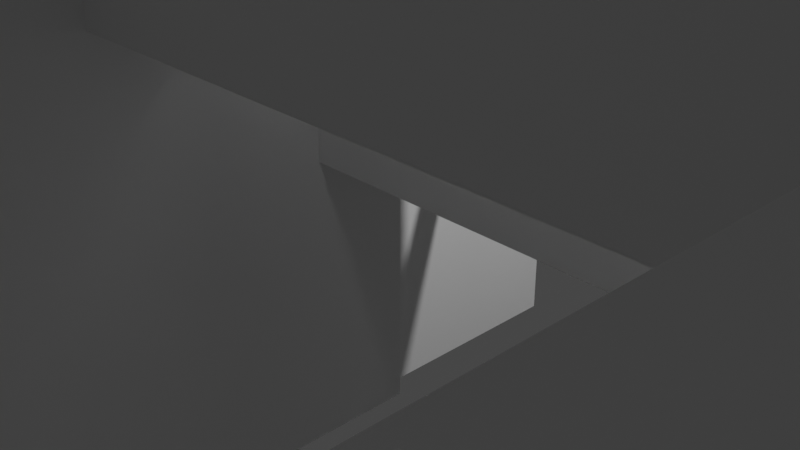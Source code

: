 # Source: untitled.blend  (saved by Blender 2.93.20; exported with 4.5.12 LTS)
import bpy
from mathutils import Matrix  # noqa: F401  (used for matrix-valued properties, if any)

bpy.ops.wm.read_factory_settings(use_empty=True)
scene = bpy.context.scene
scene.name = 'Scene'

# ---- collections
col_collection = bpy.data.collections.new('Collection'); scene.collection.children.link(col_collection)

# ---- materials (node trees are filled in below, after node groups)
mat_material = bpy.data.materials.new('Material')
mat_material.alpha_threshold = 0.0
mat_material.use_transparent_shadow = False
mat_material.line_color = (0.0, 0.0, 0.0, 1.0)
mat_material_001 = bpy.data.materials.new('Material.001')
mat_material_001.use_transparent_shadow = False

# ---- material node trees
mat_material.use_nodes = True; mat_material.node_tree.nodes.clear()
_N = mat_material.node_tree.nodes; _L = mat_material.node_tree.links
n0 = _N.new('ShaderNodeOutputMaterial'); n0.name = 'Material Output'; n0.location = (300, 300)
n1 = _N.new('ShaderNodeBsdfPrincipled'); n1.name = 'Principled BSDF'; n1.location = (10, 300)
n1.distribution = 'GGX'
n1.subsurface_method = 'BURLEY'
n1.inputs[2].default_value = 0.4
n1.inputs[3].default_value = 1.45
n1.inputs[27].default_value = (0.0, 0.0, 0.0, 1.0)
n1.inputs[28].default_value = 1.0
_L.new(n1.outputs[0], n0.inputs[0])
n0.is_active_output = True
mat_material_001.use_nodes = True; mat_material_001.node_tree.nodes.clear()
_N = mat_material_001.node_tree.nodes; _L = mat_material_001.node_tree.links
n0 = _N.new('ShaderNodeBsdfPrincipled'); n0.name = 'Principled BSDF'; n0.location = (10, 300)
n0.distribution = 'GGX'
n0.subsurface_method = 'BURLEY'
n0.inputs[3].default_value = 1.45
n0.inputs[27].default_value = (0.0, 0.0, 0.0, 1.0)
n0.inputs[28].default_value = 1.0
n1 = _N.new('ShaderNodeOutputMaterial'); n1.name = 'Material Output'; n1.location = (300, 300)
_L.new(n0.outputs[0], n1.inputs[0])
n1.is_active_output = True

# ---- world
world_world = bpy.data.worlds.new('World'); scene.world = world_world
world_world.use_nodes = True; world_world.node_tree.nodes.clear()
_N = world_world.node_tree.nodes; _L = world_world.node_tree.links
n0 = _N.new('ShaderNodeOutputWorld'); n0.name = 'World Output'; n0.location = (300, 300)
n1 = _N.new('ShaderNodeBackground'); n1.name = 'Background'; n1.location = (10, 300)
n1.inputs[0].default_value = (0.05088, 0.05088, 0.05088, 1.0)
_L.new(n1.outputs[0], n0.inputs[0])
n0.is_active_output = True
world_world.color = (0.05088, 0.05088, 0.05088)
world_world.use_sun_shadow = False
world_world.sun_shadow_jitter_overblur = 0.0

# ---- cameras
cam_camera = bpy.data.cameras.new('Camera')
cam_camera.clip_end = 100.0
cam_camera.ortho_scale = 7.314

# ---- lights
light_light = bpy.data.lights.new('Light', 'POINT')
light_light.transmission_factor = 0.0
light_light.energy = 1000.0
light_light.shadow_soft_size = 0.1
light_light.shadow_maximum_resolution = 0.006
light_light.use_absolute_resolution = True

# ---- meshes
me_cube = bpy.data.meshes.new('Cube')
me_cube.from_pydata([(1.0, 1.0, 1.0), (1.0, 1.0, -1.0), (1.0, -1.0, 1.0), (1.0, -1.0, -1.0), (-1.0, 1.0, 1.0), (-1.0, 1.0, -1.0), (-1.0, -1.0, 1.0), (-1.0, -1.0, -1.0)], [], [(0, 4, 6, 2), (3, 2, 6, 7), (7, 6, 4, 5), (5, 1, 3, 7), (1, 0, 2, 3), (5, 4, 0, 1)])
_uv = me_cube.uv_layers.new(name='UVMap')
_uv.uv.foreach_set('vector', [0.625, 0.5, 0.875, 0.5, 0.875, 0.75, 0.625, 0.75, 0.375, 0.75, 0.625, 0.75, 0.625, 1.0, 0.375, 1.0, 0.375, 0.0, 0.625, 0.0, 0.625, 0.25, 0.375, 0.25, 0.125, 0.5, 0.375, 0.5, 0.375, 0.75, 0.125, 0.75, 0.375, 0.5, 0.625, 0.5, 0.625, 0.75, 0.375, 0.75, 0.375, 0.25, 0.625, 0.25, 0.625, 0.5, 0.375, 0.5])
me_cube.materials.append(mat_material)
me_cube.use_remesh_preserve_volume = False
me_cube.use_remesh_preserve_attributes = False
me_cube.use_mirror_vertex_groups = False
me_cube.update()
me_cube_001 = bpy.data.meshes.new('Cube.001')
me_cube_001.from_pydata([(0.0, 0.0, 0.0), (0.0, 0.0, 0.0), (0.0, 0.0, 0.0), (0.0, 0.0, 0.0), (0.0, 0.0, 0.0), (0.0, 0.0, 0.0), (0.0, 0.0, 0.0), (0.0, 0.0, 0.0)], [], [(0, 1, 3, 2), (2, 3, 7, 6), (6, 7, 5, 4), (4, 5, 1, 0), (2, 6, 4, 0), (7, 3, 1, 5)])
_uv = me_cube_001.uv_layers.new(name='UVMap')
_uv.uv.foreach_set('vector', [0.375, 0.0, 0.625, 0.0, 0.625, 0.25, 0.375, 0.25, 0.375, 0.25, 0.625, 0.25, 0.625, 0.5, 0.375, 0.5, 0.375, 0.5, 0.625, 0.5, 0.625, 0.75, 0.375, 0.75, 0.375, 0.75, 0.625, 0.75, 0.625, 1.0, 0.375, 1.0, 0.125, 0.5, 0.375, 0.5, 0.375, 0.75, 0.125, 0.75, 0.625, 0.5, 0.875, 0.5, 0.875, 0.75, 0.625, 0.75])
me_cube_001.use_remesh_fix_poles = True
me_cube_001.use_remesh_preserve_attributes = False
me_cube_001.update()
me_cube_002 = bpy.data.meshes.new('Cube.002')
me_cube_002.from_pydata([(-0.2836, -0.2107, -1.702), (-0.2836, -0.2107, 1.702), (-0.2836, 0.2107, -1.702), (-0.2836, 0.2107, 1.702), (0.2836, -0.2107, -1.702), (0.2836, -0.2107, 1.702), (0.2836, 0.2107, -1.702), (0.2836, 0.2107, 1.702)], [], [(0, 1, 3, 2), (2, 3, 7, 6), (6, 7, 5, 4), (4, 5, 1, 0), (2, 6, 4, 0), (7, 3, 1, 5)])
_uv = me_cube_002.uv_layers.new(name='UVMap')
_uv.uv.foreach_set('vector', [0.375, 0.0, 0.625, 0.0, 0.625, 0.25, 0.375, 0.25, 0.375, 0.25, 0.625, 0.25, 0.625, 0.5, 0.375, 0.5, 0.375, 0.5, 0.625, 0.5, 0.625, 0.75, 0.375, 0.75, 0.375, 0.75, 0.625, 0.75, 0.625, 1.0, 0.375, 1.0, 0.125, 0.5, 0.375, 0.5, 0.375, 0.75, 0.125, 0.75, 0.625, 0.5, 0.875, 0.5, 0.875, 0.75, 0.625, 0.75])
me_cube_002.use_remesh_fix_poles = True
me_cube_002.use_remesh_preserve_attributes = False
me_cube_002.update()
me_cube_003 = bpy.data.meshes.new('Cube.003')
me_cube_003.from_pydata([(-0.05376, -0.1771, -4.403), (-0.05376, -0.1771, 4.403), (-0.05376, 0.1771, -4.403), (-0.05376, 0.1771, 4.403), (0.05376, -0.1771, -4.403), (0.05376, -0.1771, 4.403), (0.05376, 0.1771, -4.403), (0.05376, 0.1771, 4.403)], [], [(0, 1, 3, 2), (2, 3, 7, 6), (6, 7, 5, 4), (4, 5, 1, 0), (2, 6, 4, 0), (7, 3, 1, 5)])
_uv = me_cube_003.uv_layers.new(name='UVMap')
_uv.uv.foreach_set('vector', [0.375, 0.0, 0.625, 0.0, 0.625, 0.25, 0.375, 0.25, 0.375, 0.25, 0.625, 0.25, 0.625, 0.5, 0.375, 0.5, 0.375, 0.5, 0.625, 0.5, 0.625, 0.75, 0.375, 0.75, 0.375, 0.75, 0.625, 0.75, 0.625, 1.0, 0.375, 1.0, 0.125, 0.5, 0.375, 0.5, 0.375, 0.75, 0.125, 0.75, 0.625, 0.5, 0.875, 0.5, 0.875, 0.75, 0.625, 0.75])
me_cube_003.use_remesh_fix_poles = True
me_cube_003.use_remesh_preserve_attributes = False
me_cube_003.update()
me_cube_004 = bpy.data.meshes.new('Cube.004')
me_cube_004.from_pydata([(-4.019, -1.563, -2.756), (-4.019, -1.563, 2.756), (-4.019, 1.563, -2.756), (-4.019, 1.563, 2.756), (4.019, -1.563, -2.756), (4.019, -1.563, 2.756), (4.019, 1.563, -2.756), (4.019, 1.563, 2.756)], [], [(0, 1, 3, 2), (2, 3, 7, 6), (6, 7, 5, 4), (4, 5, 1, 0), (2, 6, 4, 0), (7, 3, 1, 5)])
_uv = me_cube_004.uv_layers.new(name='UVMap')
_uv.uv.foreach_set('vector', [0.375, 0.0, 0.625, 0.0, 0.625, 0.25, 0.375, 0.25, 0.375, 0.25, 0.625, 0.25, 0.625, 0.5, 0.375, 0.5, 0.375, 0.5, 0.625, 0.5, 0.625, 0.75, 0.375, 0.75, 0.375, 0.75, 0.625, 0.75, 0.625, 1.0, 0.375, 1.0, 0.125, 0.5, 0.375, 0.5, 0.375, 0.75, 0.125, 0.75, 0.625, 0.5, 0.875, 0.5, 0.875, 0.75, 0.625, 0.75])
me_cube_004.use_remesh_fix_poles = True
me_cube_004.use_remesh_preserve_attributes = False
me_cube_004.update()
me_cube_005 = bpy.data.meshes.new('Cube.005')
me_cube_005.from_pydata([(-0.4045, -0.7607, -3.392), (-0.4045, -0.7607, 3.392), (-0.4045, 0.7607, -3.392), (-0.4045, 0.7607, 3.392), (0.4045, -0.7607, -3.392), (0.4045, -0.7607, 3.392), (0.4045, 0.7607, -3.392), (0.4045, 0.7607, 3.392)], [], [(0, 1, 3, 2), (2, 3, 7, 6), (6, 7, 5, 4), (4, 5, 1, 0), (2, 6, 4, 0), (7, 3, 1, 5)])
_uv = me_cube_005.uv_layers.new(name='UVMap')
_uv.uv.foreach_set('vector', [0.375, 0.0, 0.625, 0.0, 0.625, 0.25, 0.375, 0.25, 0.375, 0.25, 0.625, 0.25, 0.625, 0.5, 0.375, 0.5, 0.375, 0.5, 0.625, 0.5, 0.625, 0.75, 0.375, 0.75, 0.375, 0.75, 0.625, 0.75, 0.625, 1.0, 0.375, 1.0, 0.125, 0.5, 0.375, 0.5, 0.375, 0.75, 0.125, 0.75, 0.625, 0.5, 0.875, 0.5, 0.875, 0.75, 0.625, 0.75])
me_cube_005.use_remesh_fix_poles = True
me_cube_005.use_remesh_preserve_attributes = False
me_cube_005.update()
me_cube_006 = bpy.data.meshes.new('Cube.006')
me_cube_006.from_pydata([(-0.1432, -0.4667, -1.181), (-0.1432, -0.4667, 1.181), (-0.1432, 0.4667, -1.181), (-0.1432, 0.4667, 1.181), (0.1432, -0.4667, -1.181), (0.1432, -0.4667, 1.181), (0.1432, 0.4667, -1.181), (0.1432, 0.4667, 1.181)], [], [(0, 1, 3, 2), (2, 3, 7, 6), (6, 7, 5, 4), (4, 5, 1, 0), (2, 6, 4, 0), (7, 3, 1, 5)])
_uv = me_cube_006.uv_layers.new(name='UVMap')
_uv.uv.foreach_set('vector', [0.375, 0.0, 0.625, 0.0, 0.625, 0.25, 0.375, 0.25, 0.375, 0.25, 0.625, 0.25, 0.625, 0.5, 0.375, 0.5, 0.375, 0.5, 0.625, 0.5, 0.625, 0.75, 0.375, 0.75, 0.375, 0.75, 0.625, 0.75, 0.625, 1.0, 0.375, 1.0, 0.125, 0.5, 0.375, 0.5, 0.375, 0.75, 0.125, 0.75, 0.625, 0.5, 0.875, 0.5, 0.875, 0.75, 0.625, 0.75])
me_cube_006.use_remesh_fix_poles = True
me_cube_006.use_remesh_preserve_attributes = False
me_cube_006.update()
me_cube_007 = bpy.data.meshes.new('Cube.007')
me_cube_007.from_pydata([(-0.04067, -0.117, -0.02331), (-0.04067, -0.117, 0.02331), (-0.04067, 0.117, -0.02331), (-0.04067, 0.117, 0.02331), (0.04067, -0.117, -0.02331), (0.04067, -0.117, 0.02331), (0.04067, 0.117, -0.02331), (0.04067, 0.117, 0.02331)], [], [(0, 1, 3, 2), (2, 3, 7, 6), (6, 7, 5, 4), (4, 5, 1, 0), (2, 6, 4, 0), (7, 3, 1, 5)])
_uv = me_cube_007.uv_layers.new(name='UVMap')
_uv.uv.foreach_set('vector', [0.375, 0.0, 0.625, 0.0, 0.625, 0.25, 0.375, 0.25, 0.375, 0.25, 0.625, 0.25, 0.625, 0.5, 0.375, 0.5, 0.375, 0.5, 0.625, 0.5, 0.625, 0.75, 0.375, 0.75, 0.375, 0.75, 0.625, 0.75, 0.625, 1.0, 0.375, 1.0, 0.125, 0.5, 0.375, 0.5, 0.375, 0.75, 0.125, 0.75, 0.625, 0.5, 0.875, 0.5, 0.875, 0.75, 0.625, 0.75])
me_cube_007.use_remesh_fix_poles = True
me_cube_007.use_remesh_preserve_attributes = False
me_cube_007.update()
me_cube_008 = bpy.data.meshes.new('Cube.008')
me_cube_008.from_pydata([(-0.03865, -0.08165, -0.1758), (-0.03865, -0.08165, 0.1758), (-0.03865, 0.08165, -0.1758), (-0.03865, 0.08165, 0.1758), (0.03865, -0.08165, -0.1758), (0.03865, -0.08165, 0.1758), (0.03865, 0.08165, -0.1758), (0.03865, 0.08165, 0.1758)], [], [(0, 1, 3, 2), (2, 3, 7, 6), (6, 7, 5, 4), (4, 5, 1, 0), (2, 6, 4, 0), (7, 3, 1, 5)])
_uv = me_cube_008.uv_layers.new(name='UVMap')
_uv.uv.foreach_set('vector', [0.375, 0.0, 0.625, 0.0, 0.625, 0.25, 0.375, 0.25, 0.375, 0.25, 0.625, 0.25, 0.625, 0.5, 0.375, 0.5, 0.375, 0.5, 0.625, 0.5, 0.625, 0.75, 0.375, 0.75, 0.375, 0.75, 0.625, 0.75, 0.625, 1.0, 0.375, 1.0, 0.125, 0.5, 0.375, 0.5, 0.375, 0.75, 0.125, 0.75, 0.625, 0.5, 0.875, 0.5, 0.875, 0.75, 0.625, 0.75])
me_cube_008.use_remesh_fix_poles = True
me_cube_008.use_remesh_preserve_attributes = False
me_cube_008.update()
me_cube_009 = bpy.data.meshes.new('Cube.009')
me_cube_009.from_pydata([(-1.061, -2.25, -1.312), (-1.061, -2.25, 1.312), (-1.061, 2.25, -1.312), (-1.061, 2.25, 1.312), (1.061, -2.25, -1.312), (1.061, -2.25, 1.312), (1.061, 2.25, -1.312), (1.061, 2.25, 1.312)], [], [(0, 1, 3, 2), (2, 3, 7, 6), (6, 7, 5, 4), (4, 5, 1, 0), (2, 6, 4, 0), (7, 3, 1, 5)])
_uv = me_cube_009.uv_layers.new(name='UVMap')
_uv.uv.foreach_set('vector', [0.375, 0.0, 0.625, 0.0, 0.625, 0.25, 0.375, 0.25, 0.375, 0.25, 0.625, 0.25, 0.625, 0.5, 0.375, 0.5, 0.375, 0.5, 0.625, 0.5, 0.625, 0.75, 0.375, 0.75, 0.375, 0.75, 0.625, 0.75, 0.625, 1.0, 0.375, 1.0, 0.125, 0.5, 0.375, 0.5, 0.375, 0.75, 0.125, 0.75, 0.625, 0.5, 0.875, 0.5, 0.875, 0.75, 0.625, 0.75])
me_cube_009.use_remesh_fix_poles = True
me_cube_009.use_remesh_preserve_attributes = False
me_cube_009.update()
me_cube_010 = bpy.data.meshes.new('Cube.010')
me_cube_010.from_pydata([(-0.05101, -0.09639, -1.712), (-0.05101, -0.09639, 1.712), (-0.05101, 0.09639, -1.712), (-0.05101, 0.09639, 1.712), (0.05101, -0.09639, -1.712), (0.05101, -0.09639, 1.712), (0.05101, 0.09639, -1.712), (0.05101, 0.09639, 1.712)], [], [(0, 1, 3, 2), (2, 3, 7, 6), (6, 7, 5, 4), (4, 5, 1, 0), (2, 6, 4, 0), (7, 3, 1, 5)])
_uv = me_cube_010.uv_layers.new(name='UVMap')
_uv.uv.foreach_set('vector', [0.375, 0.0, 0.625, 0.0, 0.625, 0.25, 0.375, 0.25, 0.375, 0.25, 0.625, 0.25, 0.625, 0.5, 0.375, 0.5, 0.375, 0.5, 0.625, 0.5, 0.625, 0.75, 0.375, 0.75, 0.375, 0.75, 0.625, 0.75, 0.625, 1.0, 0.375, 1.0, 0.125, 0.5, 0.375, 0.5, 0.375, 0.75, 0.125, 0.75, 0.625, 0.5, 0.875, 0.5, 0.875, 0.75, 0.625, 0.75])
me_cube_010.use_remesh_fix_poles = True
me_cube_010.use_remesh_preserve_attributes = False
me_cube_010.update()
me_cube_011 = bpy.data.meshes.new('Cube.011')
me_cube_011.from_pydata([(-0.03138, -0.07233, -0.2093), (-0.03138, -0.07233, 0.2093), (-0.03138, 0.07233, -0.2093), (-0.03138, 0.07233, 0.2093), (0.03138, -0.07233, -0.2093), (0.03138, -0.07233, 0.2093), (0.03138, 0.07233, -0.2093), (0.03138, 0.07233, 0.2093)], [], [(0, 1, 3, 2), (2, 3, 7, 6), (6, 7, 5, 4), (4, 5, 1, 0), (2, 6, 4, 0), (7, 3, 1, 5)])
_uv = me_cube_011.uv_layers.new(name='UVMap')
_uv.uv.foreach_set('vector', [0.375, 0.0, 0.625, 0.0, 0.625, 0.25, 0.375, 0.25, 0.375, 0.25, 0.625, 0.25, 0.625, 0.5, 0.375, 0.5, 0.375, 0.5, 0.625, 0.5, 0.625, 0.75, 0.375, 0.75, 0.375, 0.75, 0.625, 0.75, 0.625, 1.0, 0.375, 1.0, 0.125, 0.5, 0.375, 0.5, 0.375, 0.75, 0.125, 0.75, 0.625, 0.5, 0.875, 0.5, 0.875, 0.75, 0.625, 0.75])
me_cube_011.use_remesh_fix_poles = True
me_cube_011.use_remesh_preserve_attributes = False
me_cube_011.update()
me_cube_012 = bpy.data.meshes.new('Cube.012')
me_cube_012.from_pydata([(-0.002602, -0.005329, -1.35), (-0.002602, -0.005329, 1.35), (-0.002602, 0.005329, -1.35), (-0.002602, 0.005329, 1.35), (0.002602, -0.005329, -1.35), (0.002602, -0.005329, 1.35), (0.002602, 0.005329, -1.35), (0.002602, 0.005329, 1.35)], [], [(0, 1, 3, 2), (2, 3, 7, 6), (6, 7, 5, 4), (4, 5, 1, 0), (2, 6, 4, 0), (7, 3, 1, 5)])
_uv = me_cube_012.uv_layers.new(name='UVMap')
_uv.uv.foreach_set('vector', [0.375, 0.0, 0.625, 0.0, 0.625, 0.25, 0.375, 0.25, 0.375, 0.25, 0.625, 0.25, 0.625, 0.5, 0.375, 0.5, 0.375, 0.5, 0.625, 0.5, 0.625, 0.75, 0.375, 0.75, 0.375, 0.75, 0.625, 0.75, 0.625, 1.0, 0.375, 1.0, 0.125, 0.5, 0.375, 0.5, 0.375, 0.75, 0.125, 0.75, 0.625, 0.5, 0.875, 0.5, 0.875, 0.75, 0.625, 0.75])
me_cube_012.use_remesh_fix_poles = True
me_cube_012.use_remesh_preserve_attributes = False
me_cube_012.update()
me_cube_013 = bpy.data.meshes.new('Cube.013')
me_cube_013.from_pydata([(-7.677, -21.35, -19.83), (-7.677, -21.35, 19.83), (-7.677, 21.35, -19.83), (-7.677, 21.35, 19.83), (7.677, -21.35, -19.83), (7.677, -21.35, 19.83), (7.677, 21.35, -19.83), (7.677, 21.35, 19.83)], [], [(0, 1, 3, 2), (2, 3, 7, 6), (6, 7, 5, 4), (4, 5, 1, 0), (2, 6, 4, 0), (7, 3, 1, 5)])
_uv = me_cube_013.uv_layers.new(name='UVMap')
_uv.uv.foreach_set('vector', [0.375, 0.0, 0.625, 0.0, 0.625, 0.25, 0.375, 0.25, 0.375, 0.25, 0.625, 0.25, 0.625, 0.5, 0.375, 0.5, 0.375, 0.5, 0.625, 0.5, 0.625, 0.75, 0.375, 0.75, 0.375, 0.75, 0.625, 0.75, 0.625, 1.0, 0.375, 1.0, 0.125, 0.5, 0.375, 0.5, 0.375, 0.75, 0.125, 0.75, 0.625, 0.5, 0.875, 0.5, 0.875, 0.75, 0.625, 0.75])
me_cube_013.use_remesh_fix_poles = True
me_cube_013.use_remesh_preserve_attributes = False
me_cube_013.update()
me_cube_014 = bpy.data.meshes.new('Cube.014')
me_cube_014.from_pydata([(-2.92, -1.279, -6.714), (-2.92, -1.279, 6.714), (-2.92, 1.279, -6.714), (-2.92, 1.279, 6.714), (2.92, -1.279, -6.714), (2.92, -1.279, 6.714), (2.92, 1.279, -6.714), (2.92, 1.279, 6.714)], [], [(0, 1, 3, 2), (2, 3, 7, 6), (6, 7, 5, 4), (4, 5, 1, 0), (2, 6, 4, 0), (7, 3, 1, 5)])
_uv = me_cube_014.uv_layers.new(name='UVMap')
_uv.uv.foreach_set('vector', [0.375, 0.0, 0.625, 0.0, 0.625, 0.25, 0.375, 0.25, 0.375, 0.25, 0.625, 0.25, 0.625, 0.5, 0.375, 0.5, 0.375, 0.5, 0.625, 0.5, 0.625, 0.75, 0.375, 0.75, 0.375, 0.75, 0.625, 0.75, 0.625, 1.0, 0.375, 1.0, 0.125, 0.5, 0.375, 0.5, 0.375, 0.75, 0.125, 0.75, 0.625, 0.5, 0.875, 0.5, 0.875, 0.75, 0.625, 0.75])
me_cube_014.use_remesh_fix_poles = True
me_cube_014.use_remesh_preserve_attributes = False
me_cube_014.update()
me_cube_015 = bpy.data.meshes.new('Cube.015')
me_cube_015.from_pydata([(-2.719, -1.639, -4.986), (-2.719, -1.639, 4.986), (-2.719, 1.639, -4.986), (-2.719, 1.639, 4.986), (2.719, -1.639, -4.986), (2.719, -1.639, 4.986), (2.719, 1.639, -4.986), (2.719, 1.639, 4.986)], [], [(0, 1, 3, 2), (2, 3, 7, 6), (6, 7, 5, 4), (4, 5, 1, 0), (2, 6, 4, 0), (7, 3, 1, 5)])
_uv = me_cube_015.uv_layers.new(name='UVMap')
_uv.uv.foreach_set('vector', [0.375, 0.0, 0.625, 0.0, 0.625, 0.25, 0.375, 0.25, 0.375, 0.25, 0.625, 0.25, 0.625, 0.5, 0.375, 0.5, 0.375, 0.5, 0.625, 0.5, 0.625, 0.75, 0.375, 0.75, 0.375, 0.75, 0.625, 0.75, 0.625, 1.0, 0.375, 1.0, 0.125, 0.5, 0.375, 0.5, 0.375, 0.75, 0.125, 0.75, 0.625, 0.5, 0.875, 0.5, 0.875, 0.75, 0.625, 0.75])
me_cube_015.materials.append(mat_material_001)
me_cube_015.use_remesh_fix_poles = True
me_cube_015.use_remesh_preserve_attributes = False
me_cube_015.update()

# ---- objects
ob_cube = bpy.data.objects.new('Cube', me_cube)
ob_light = bpy.data.objects.new('Light', light_light)
ob_camera = bpy.data.objects.new('Camera', cam_camera)
ob_cube_001 = bpy.data.objects.new('Cube.001', me_cube_001)
ob_cube_002 = bpy.data.objects.new('Cube.002', me_cube_002)
ob_cube_003 = bpy.data.objects.new('Cube.003', me_cube_003)
ob_cube_004 = bpy.data.objects.new('Cube.004', me_cube_004)
ob_cube_005 = bpy.data.objects.new('Cube.005', me_cube_005)
ob_cube_006 = bpy.data.objects.new('Cube.006', me_cube_006)
ob_cube_007 = bpy.data.objects.new('Cube.007', me_cube_007)
ob_cube_008 = bpy.data.objects.new('Cube.008', me_cube_008)
ob_cube_009 = bpy.data.objects.new('Cube.009', me_cube_009)
ob_cube_010 = bpy.data.objects.new('Cube.010', me_cube_010)
ob_cube_011 = bpy.data.objects.new('Cube.011', me_cube_011)
ob_cube_012 = bpy.data.objects.new('Cube.012', me_cube_012)
ob_cube_013 = bpy.data.objects.new('Cube.013', me_cube_013)
ob_cube_014 = bpy.data.objects.new('Cube.014', me_cube_014)
ob_cube_015 = bpy.data.objects.new('Cube.015', me_cube_015)

# ---- transforms, parenting, visibility, modifiers, constraints
ob_cube.location = (0.0, 0.0, 0.0)
ob_cube.lock_rotations_4d = False
ob_cube.empty_display_type = 'ARROWS'
ob_cube.lineart.crease_threshold = 0.0
ob_light.location = (4.076, 1.005, 5.904)
ob_light.rotation_euler = (0.6503, 0.05522, 1.866)
ob_light.lock_rotations_4d = False
ob_light.empty_display_type = 'ARROWS'
ob_light.color = (0.0, 0.0, 0.0, 0.0)
ob_light.lineart.crease_threshold = 0.0
ob_camera.location = (7.359, -6.926, 4.958)
ob_camera.rotation_euler = (1.109, 0.0, 0.8149)
ob_camera.lock_rotations_4d = False
ob_camera.empty_display_type = 'ARROWS'
ob_camera.color = (0.0, 0.0, 0.0, 0.0)
ob_camera.display_type = 'WIRE'
ob_camera.lineart.crease_threshold = 0.0
ob_cube_001.location = (0.0, 0.0, 0.0)
ob_cube_002.location = (0.2466, -0.1201, 2.702)
ob_cube_003.location = (4.933, -0.1192, 2.144)
ob_cube_003.rotation_euler = (1.571, -0.0, 1.571)
ob_cube_004.location = (-1.797, -3.647, 2.756)
ob_cube_005.location = (5.614, -3.887, 4.07)
ob_cube_005.rotation_euler = (1.571, -0.0, 1.571)
ob_cube_006.location = (6.947, -5.472, 3.94)
ob_cube_006.rotation_euler = (1.571, 1.571, 0.0)
ob_cube_007.location = (7.038, -6.036, 4.107)
ob_cube_007.rotation_euler = (5.7e-15, 7.55e-08, -3.142)
ob_cube_008.location = (7.008, -5.279, 4.259)
ob_cube_008.rotation_euler = (5.7e-15, 7.55e-08, -3.142)
ob_cube_009.location = (4.396, -1.485, 3.2)
ob_cube_009.rotation_euler = (1.571, 1.571, 0.0)
ob_cube_010.location = (8.358, -1.439, 3.221)
ob_cube_010.rotation_euler = (-1.571, -5.7e-15, -1.571)
ob_cube_011.location = (9.876, -1.699, 3.25)
ob_cube_011.rotation_euler = (1.571, 1.571, 0.0)
ob_cube_012.location = (9.838, -1.755, 4.632)
ob_cube_012.rotation_euler = (5.7e-15, 7.55e-08, -3.142)
ob_cube_013.location = (-22.92, -25.04, -5.267)
ob_cube_013.rotation_euler = (1.571, -1.571, 0.0)
ob_cube_014.location = (-24.99, -33.37, 9.123)
ob_cube_014.rotation_euler = (1.911e-15, 4.371e-08, -3.142)
ob_cube_015.location = (-24.44, -16.41, 7.395)
ob_cube_015.rotation_euler = (1.911e-15, 4.371e-08, -3.142)

# ---- collection membership
col_collection.objects.link(ob_cube)
col_collection.objects.link(ob_light)
col_collection.objects.link(ob_camera)
col_collection.objects.link(ob_cube_001)
col_collection.objects.link(ob_cube_002)
col_collection.objects.link(ob_cube_003)
col_collection.objects.link(ob_cube_004)
col_collection.objects.link(ob_cube_005)
col_collection.objects.link(ob_cube_006)
col_collection.objects.link(ob_cube_007)
col_collection.objects.link(ob_cube_008)
col_collection.objects.link(ob_cube_009)
col_collection.objects.link(ob_cube_010)
col_collection.objects.link(ob_cube_011)
col_collection.objects.link(ob_cube_012)
col_collection.objects.link(ob_cube_013)
col_collection.objects.link(ob_cube_014)
col_collection.objects.link(ob_cube_015)

# ---- scene / render settings (as saved in the file)
scene.camera = ob_camera
scene.frame_start = 1; scene.frame_end = 250; scene.frame_set(1)
scene.render.engine = 'BLENDER_EEVEE_NEXT'
scene.cycles.use_denoising = False
scene.cycles.samples = 128
scene.cycles.sampling_pattern = 'TABULATED_SOBOL'
scene.cycles.use_adaptive_sampling = False
scene.cycles.use_light_tree = False
scene.view_settings.view_transform = 'Filmic'
bpy.context.view_layer.update()
